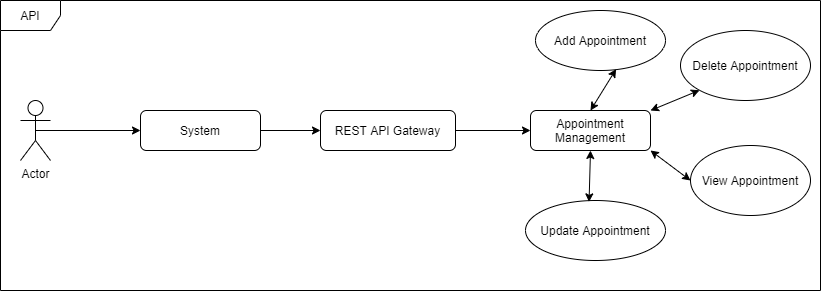

The diagram above was exported from draw.io. Its source (the exported page's mxGraphModel, read from the mxfile embedded in the PNG):
<mxGraphModel dx="1038" dy="580" grid="1" gridSize="10" guides="1" tooltips="1" connect="1" arrows="1" fold="1" page="1" pageScale="1" pageWidth="850" pageHeight="1100" math="0" shadow="0">
  <root>
    <mxCell id="0" />
    <mxCell id="1" parent="0" />
    <mxCell id="_zWYNsh4YbZD4sUEfdc3-1" value="API" style="shape=umlFrame;whiteSpace=wrap;html=1;" vertex="1" parent="1">
      <mxGeometry x="20" y="80" width="820" height="290" as="geometry" />
    </mxCell>
    <mxCell id="_zWYNsh4YbZD4sUEfdc3-2" value="Actor" style="shape=umlActor;verticalLabelPosition=bottom;labelBackgroundColor=#ffffff;verticalAlign=top;html=1;" vertex="1" parent="1">
      <mxGeometry x="40" y="180" width="30" height="60" as="geometry" />
    </mxCell>
    <mxCell id="_zWYNsh4YbZD4sUEfdc3-3" value="System" style="rounded=1;whiteSpace=wrap;html=1;" vertex="1" parent="1">
      <mxGeometry x="160" y="190" width="120" height="40" as="geometry" />
    </mxCell>
    <mxCell id="_zWYNsh4YbZD4sUEfdc3-4" value="REST API Gateway" style="rounded=1;whiteSpace=wrap;html=1;" vertex="1" parent="1">
      <mxGeometry x="340" y="190" width="135" height="40" as="geometry" />
    </mxCell>
    <mxCell id="_zWYNsh4YbZD4sUEfdc3-5" value="Appointment Management" style="rounded=1;whiteSpace=wrap;html=1;" vertex="1" parent="1">
      <mxGeometry x="550" y="190" width="120" height="40" as="geometry" />
    </mxCell>
    <mxCell id="_zWYNsh4YbZD4sUEfdc3-9" value="Add Appointment" style="ellipse;whiteSpace=wrap;html=1;" vertex="1" parent="1">
      <mxGeometry x="555" y="90" width="130" height="60" as="geometry" />
    </mxCell>
    <mxCell id="_zWYNsh4YbZD4sUEfdc3-10" value="View Appointment" style="ellipse;whiteSpace=wrap;html=1;" vertex="1" parent="1">
      <mxGeometry x="710" y="225" width="120" height="70" as="geometry" />
    </mxCell>
    <mxCell id="_zWYNsh4YbZD4sUEfdc3-11" value="Update Appointment" style="ellipse;whiteSpace=wrap;html=1;" vertex="1" parent="1">
      <mxGeometry x="545" y="280" width="140" height="60" as="geometry" />
    </mxCell>
    <mxCell id="_zWYNsh4YbZD4sUEfdc3-12" value="" style="endArrow=classic;html=1;exitX=0.5;exitY=0.5;exitDx=0;exitDy=0;exitPerimeter=0;entryX=0;entryY=0.5;entryDx=0;entryDy=0;" edge="1" parent="1" source="_zWYNsh4YbZD4sUEfdc3-2" target="_zWYNsh4YbZD4sUEfdc3-3">
      <mxGeometry width="50" height="50" relative="1" as="geometry">
        <mxPoint x="500" y="320" as="sourcePoint" />
        <mxPoint x="550" y="270" as="targetPoint" />
      </mxGeometry>
    </mxCell>
    <mxCell id="_zWYNsh4YbZD4sUEfdc3-13" value="" style="endArrow=classic;html=1;exitX=1;exitY=0.5;exitDx=0;exitDy=0;entryX=0;entryY=0.5;entryDx=0;entryDy=0;" edge="1" parent="1" source="_zWYNsh4YbZD4sUEfdc3-3" target="_zWYNsh4YbZD4sUEfdc3-4">
      <mxGeometry width="50" height="50" relative="1" as="geometry">
        <mxPoint x="130" y="360" as="sourcePoint" />
        <mxPoint x="180" y="310" as="targetPoint" />
      </mxGeometry>
    </mxCell>
    <mxCell id="_zWYNsh4YbZD4sUEfdc3-14" value="" style="endArrow=classic;html=1;exitX=1;exitY=0.5;exitDx=0;exitDy=0;entryX=0;entryY=0.5;entryDx=0;entryDy=0;" edge="1" parent="1" source="_zWYNsh4YbZD4sUEfdc3-4" target="_zWYNsh4YbZD4sUEfdc3-5">
      <mxGeometry width="50" height="50" relative="1" as="geometry">
        <mxPoint x="350" y="320" as="sourcePoint" />
        <mxPoint x="400" y="270" as="targetPoint" />
      </mxGeometry>
    </mxCell>
    <mxCell id="_zWYNsh4YbZD4sUEfdc3-15" value="" style="endArrow=classic;startArrow=classic;html=1;entryX=0.62;entryY=0.977;entryDx=0;entryDy=0;entryPerimeter=0;exitX=0.5;exitY=0;exitDx=0;exitDy=0;" edge="1" parent="1" source="_zWYNsh4YbZD4sUEfdc3-5" target="_zWYNsh4YbZD4sUEfdc3-9">
      <mxGeometry width="50" height="50" relative="1" as="geometry">
        <mxPoint x="440" y="330" as="sourcePoint" />
        <mxPoint x="490" y="280" as="targetPoint" />
      </mxGeometry>
    </mxCell>
    <mxCell id="_zWYNsh4YbZD4sUEfdc3-16" value="" style="endArrow=classic;startArrow=classic;html=1;entryX=0.5;entryY=1;entryDx=0;entryDy=0;exitX=0.454;exitY=0.023;exitDx=0;exitDy=0;exitPerimeter=0;" edge="1" parent="1" source="_zWYNsh4YbZD4sUEfdc3-11" target="_zWYNsh4YbZD4sUEfdc3-5">
      <mxGeometry width="50" height="50" relative="1" as="geometry">
        <mxPoint x="570" y="310" as="sourcePoint" />
        <mxPoint x="620" y="260" as="targetPoint" />
      </mxGeometry>
    </mxCell>
    <mxCell id="_zWYNsh4YbZD4sUEfdc3-17" value="" style="endArrow=classic;startArrow=classic;html=1;entryX=0;entryY=0.5;entryDx=0;entryDy=0;exitX=1;exitY=1;exitDx=0;exitDy=0;" edge="1" parent="1" source="_zWYNsh4YbZD4sUEfdc3-5" target="_zWYNsh4YbZD4sUEfdc3-10">
      <mxGeometry width="50" height="50" relative="1" as="geometry">
        <mxPoint x="420" y="340" as="sourcePoint" />
        <mxPoint x="470" y="290" as="targetPoint" />
      </mxGeometry>
    </mxCell>
    <mxCell id="_zWYNsh4YbZD4sUEfdc3-18" value="Delete Appointment" style="ellipse;whiteSpace=wrap;html=1;" vertex="1" parent="1">
      <mxGeometry x="700" y="110" width="130" height="70" as="geometry" />
    </mxCell>
    <mxCell id="_zWYNsh4YbZD4sUEfdc3-19" value="" style="endArrow=classic;startArrow=classic;html=1;exitX=1;exitY=0;exitDx=0;exitDy=0;entryX=0;entryY=1;entryDx=0;entryDy=0;" edge="1" parent="1" source="_zWYNsh4YbZD4sUEfdc3-5" target="_zWYNsh4YbZD4sUEfdc3-18">
      <mxGeometry width="50" height="50" relative="1" as="geometry">
        <mxPoint x="690" y="230" as="sourcePoint" />
        <mxPoint x="740" y="180" as="targetPoint" />
      </mxGeometry>
    </mxCell>
  </root>
</mxGraphModel>